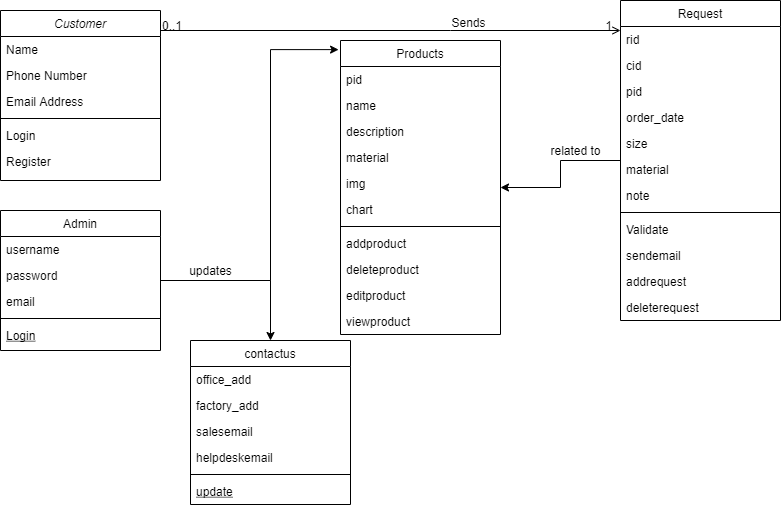

The diagram above was exported from draw.io. Its source (the exported page's mxGraphModel, read from the mxfile embedded in the PNG):
<mxGraphModel dx="868" dy="486" grid="1" gridSize="10" guides="1" tooltips="1" connect="1" arrows="1" fold="1" page="1" pageScale="1" pageWidth="827" pageHeight="1169" math="0" shadow="0">
  <root>
    <mxCell id="WIyWlLk6GJQsqaUBKTNV-0" />
    <mxCell id="WIyWlLk6GJQsqaUBKTNV-1" parent="WIyWlLk6GJQsqaUBKTNV-0" />
    <mxCell id="zkfFHV4jXpPFQw0GAbJ--0" value="Customer" style="swimlane;fontStyle=2;align=center;verticalAlign=top;childLayout=stackLayout;horizontal=1;startSize=26;horizontalStack=0;resizeParent=1;resizeLast=0;collapsible=1;marginBottom=0;rounded=0;shadow=0;strokeWidth=1;" parent="WIyWlLk6GJQsqaUBKTNV-1" vertex="1">
      <mxGeometry x="30" y="10" width="160" height="170" as="geometry">
        <mxRectangle x="230" y="140" width="160" height="26" as="alternateBounds" />
      </mxGeometry>
    </mxCell>
    <mxCell id="zkfFHV4jXpPFQw0GAbJ--1" value="Name" style="text;align=left;verticalAlign=top;spacingLeft=4;spacingRight=4;overflow=hidden;rotatable=0;points=[[0,0.5],[1,0.5]];portConstraint=eastwest;" parent="zkfFHV4jXpPFQw0GAbJ--0" vertex="1">
      <mxGeometry y="26" width="160" height="26" as="geometry" />
    </mxCell>
    <mxCell id="zkfFHV4jXpPFQw0GAbJ--2" value="Phone Number" style="text;align=left;verticalAlign=top;spacingLeft=4;spacingRight=4;overflow=hidden;rotatable=0;points=[[0,0.5],[1,0.5]];portConstraint=eastwest;rounded=0;shadow=0;html=0;" parent="zkfFHV4jXpPFQw0GAbJ--0" vertex="1">
      <mxGeometry y="52" width="160" height="26" as="geometry" />
    </mxCell>
    <mxCell id="zkfFHV4jXpPFQw0GAbJ--3" value="Email Address" style="text;align=left;verticalAlign=top;spacingLeft=4;spacingRight=4;overflow=hidden;rotatable=0;points=[[0,0.5],[1,0.5]];portConstraint=eastwest;rounded=0;shadow=0;html=0;" parent="zkfFHV4jXpPFQw0GAbJ--0" vertex="1">
      <mxGeometry y="78" width="160" height="26" as="geometry" />
    </mxCell>
    <mxCell id="zkfFHV4jXpPFQw0GAbJ--4" value="" style="line;html=1;strokeWidth=1;align=left;verticalAlign=middle;spacingTop=-1;spacingLeft=3;spacingRight=3;rotatable=0;labelPosition=right;points=[];portConstraint=eastwest;" parent="zkfFHV4jXpPFQw0GAbJ--0" vertex="1">
      <mxGeometry y="104" width="160" height="8" as="geometry" />
    </mxCell>
    <mxCell id="zkfFHV4jXpPFQw0GAbJ--5" value="Login&#10;" style="text;align=left;verticalAlign=top;spacingLeft=4;spacingRight=4;overflow=hidden;rotatable=0;points=[[0,0.5],[1,0.5]];portConstraint=eastwest;" parent="zkfFHV4jXpPFQw0GAbJ--0" vertex="1">
      <mxGeometry y="112" width="160" height="26" as="geometry" />
    </mxCell>
    <mxCell id="SmVV62ekrl-HRIuDPPjP-0" value="Register" style="text;align=left;verticalAlign=top;spacingLeft=4;spacingRight=4;overflow=hidden;rotatable=0;points=[[0,0.5],[1,0.5]];portConstraint=eastwest;" vertex="1" parent="zkfFHV4jXpPFQw0GAbJ--0">
      <mxGeometry y="138" width="160" height="26" as="geometry" />
    </mxCell>
    <mxCell id="SmVV62ekrl-HRIuDPPjP-20" style="edgeStyle=orthogonalEdgeStyle;rounded=0;orthogonalLoop=1;jettySize=auto;html=1;entryX=-0.012;entryY=0.031;entryDx=0;entryDy=0;entryPerimeter=0;" edge="1" parent="WIyWlLk6GJQsqaUBKTNV-1" source="zkfFHV4jXpPFQw0GAbJ--6" target="SmVV62ekrl-HRIuDPPjP-4">
      <mxGeometry relative="1" as="geometry">
        <Array as="points">
          <mxPoint x="300" y="280" />
          <mxPoint x="300" y="49" />
        </Array>
      </mxGeometry>
    </mxCell>
    <mxCell id="SmVV62ekrl-HRIuDPPjP-31" style="edgeStyle=orthogonalEdgeStyle;rounded=0;orthogonalLoop=1;jettySize=auto;html=1;entryX=0.5;entryY=0;entryDx=0;entryDy=0;" edge="1" parent="WIyWlLk6GJQsqaUBKTNV-1" source="zkfFHV4jXpPFQw0GAbJ--6" target="SmVV62ekrl-HRIuDPPjP-24">
      <mxGeometry relative="1" as="geometry" />
    </mxCell>
    <mxCell id="zkfFHV4jXpPFQw0GAbJ--6" value="Admin" style="swimlane;fontStyle=0;align=center;verticalAlign=top;childLayout=stackLayout;horizontal=1;startSize=26;horizontalStack=0;resizeParent=1;resizeLast=0;collapsible=1;marginBottom=0;rounded=0;shadow=0;strokeWidth=1;" parent="WIyWlLk6GJQsqaUBKTNV-1" vertex="1">
      <mxGeometry x="30" y="210" width="160" height="140" as="geometry">
        <mxRectangle x="130" y="380" width="160" height="26" as="alternateBounds" />
      </mxGeometry>
    </mxCell>
    <mxCell id="zkfFHV4jXpPFQw0GAbJ--7" value="username" style="text;align=left;verticalAlign=top;spacingLeft=4;spacingRight=4;overflow=hidden;rotatable=0;points=[[0,0.5],[1,0.5]];portConstraint=eastwest;" parent="zkfFHV4jXpPFQw0GAbJ--6" vertex="1">
      <mxGeometry y="26" width="160" height="26" as="geometry" />
    </mxCell>
    <mxCell id="zkfFHV4jXpPFQw0GAbJ--8" value="password" style="text;align=left;verticalAlign=top;spacingLeft=4;spacingRight=4;overflow=hidden;rotatable=0;points=[[0,0.5],[1,0.5]];portConstraint=eastwest;rounded=0;shadow=0;html=0;" parent="zkfFHV4jXpPFQw0GAbJ--6" vertex="1">
      <mxGeometry y="52" width="160" height="26" as="geometry" />
    </mxCell>
    <mxCell id="SmVV62ekrl-HRIuDPPjP-3" value="email" style="text;align=left;verticalAlign=top;spacingLeft=4;spacingRight=4;overflow=hidden;rotatable=0;points=[[0,0.5],[1,0.5]];portConstraint=eastwest;rounded=0;shadow=0;html=0;" vertex="1" parent="zkfFHV4jXpPFQw0GAbJ--6">
      <mxGeometry y="78" width="160" height="26" as="geometry" />
    </mxCell>
    <mxCell id="zkfFHV4jXpPFQw0GAbJ--9" value="" style="line;html=1;strokeWidth=1;align=left;verticalAlign=middle;spacingTop=-1;spacingLeft=3;spacingRight=3;rotatable=0;labelPosition=right;points=[];portConstraint=eastwest;" parent="zkfFHV4jXpPFQw0GAbJ--6" vertex="1">
      <mxGeometry y="104" width="160" height="8" as="geometry" />
    </mxCell>
    <mxCell id="zkfFHV4jXpPFQw0GAbJ--10" value="Login" style="text;align=left;verticalAlign=top;spacingLeft=4;spacingRight=4;overflow=hidden;rotatable=0;points=[[0,0.5],[1,0.5]];portConstraint=eastwest;fontStyle=4" parent="zkfFHV4jXpPFQw0GAbJ--6" vertex="1">
      <mxGeometry y="112" width="160" height="26" as="geometry" />
    </mxCell>
    <mxCell id="SmVV62ekrl-HRIuDPPjP-22" style="edgeStyle=orthogonalEdgeStyle;rounded=0;orthogonalLoop=1;jettySize=auto;html=1;" edge="1" parent="WIyWlLk6GJQsqaUBKTNV-1" source="zkfFHV4jXpPFQw0GAbJ--17" target="SmVV62ekrl-HRIuDPPjP-4">
      <mxGeometry relative="1" as="geometry" />
    </mxCell>
    <mxCell id="zkfFHV4jXpPFQw0GAbJ--17" value="Request" style="swimlane;fontStyle=0;align=center;verticalAlign=top;childLayout=stackLayout;horizontal=1;startSize=26;horizontalStack=0;resizeParent=1;resizeLast=0;collapsible=1;marginBottom=0;rounded=0;shadow=0;strokeWidth=1;" parent="WIyWlLk6GJQsqaUBKTNV-1" vertex="1">
      <mxGeometry x="650" width="160" height="320" as="geometry">
        <mxRectangle x="550" y="140" width="160" height="26" as="alternateBounds" />
      </mxGeometry>
    </mxCell>
    <mxCell id="zkfFHV4jXpPFQw0GAbJ--18" value="rid" style="text;align=left;verticalAlign=top;spacingLeft=4;spacingRight=4;overflow=hidden;rotatable=0;points=[[0,0.5],[1,0.5]];portConstraint=eastwest;" parent="zkfFHV4jXpPFQw0GAbJ--17" vertex="1">
      <mxGeometry y="26" width="160" height="26" as="geometry" />
    </mxCell>
    <mxCell id="zkfFHV4jXpPFQw0GAbJ--19" value="cid" style="text;align=left;verticalAlign=top;spacingLeft=4;spacingRight=4;overflow=hidden;rotatable=0;points=[[0,0.5],[1,0.5]];portConstraint=eastwest;rounded=0;shadow=0;html=0;" parent="zkfFHV4jXpPFQw0GAbJ--17" vertex="1">
      <mxGeometry y="52" width="160" height="26" as="geometry" />
    </mxCell>
    <mxCell id="zkfFHV4jXpPFQw0GAbJ--20" value="pid" style="text;align=left;verticalAlign=top;spacingLeft=4;spacingRight=4;overflow=hidden;rotatable=0;points=[[0,0.5],[1,0.5]];portConstraint=eastwest;rounded=0;shadow=0;html=0;" parent="zkfFHV4jXpPFQw0GAbJ--17" vertex="1">
      <mxGeometry y="78" width="160" height="26" as="geometry" />
    </mxCell>
    <mxCell id="zkfFHV4jXpPFQw0GAbJ--21" value="order_date" style="text;align=left;verticalAlign=top;spacingLeft=4;spacingRight=4;overflow=hidden;rotatable=0;points=[[0,0.5],[1,0.5]];portConstraint=eastwest;rounded=0;shadow=0;html=0;" parent="zkfFHV4jXpPFQw0GAbJ--17" vertex="1">
      <mxGeometry y="104" width="160" height="26" as="geometry" />
    </mxCell>
    <mxCell id="zkfFHV4jXpPFQw0GAbJ--22" value="size" style="text;align=left;verticalAlign=top;spacingLeft=4;spacingRight=4;overflow=hidden;rotatable=0;points=[[0,0.5],[1,0.5]];portConstraint=eastwest;rounded=0;shadow=0;html=0;" parent="zkfFHV4jXpPFQw0GAbJ--17" vertex="1">
      <mxGeometry y="130" width="160" height="26" as="geometry" />
    </mxCell>
    <mxCell id="SmVV62ekrl-HRIuDPPjP-1" value="material" style="text;align=left;verticalAlign=top;spacingLeft=4;spacingRight=4;overflow=hidden;rotatable=0;points=[[0,0.5],[1,0.5]];portConstraint=eastwest;rounded=0;shadow=0;html=0;" vertex="1" parent="zkfFHV4jXpPFQw0GAbJ--17">
      <mxGeometry y="156" width="160" height="26" as="geometry" />
    </mxCell>
    <mxCell id="SmVV62ekrl-HRIuDPPjP-2" value="note" style="text;align=left;verticalAlign=top;spacingLeft=4;spacingRight=4;overflow=hidden;rotatable=0;points=[[0,0.5],[1,0.5]];portConstraint=eastwest;rounded=0;shadow=0;html=0;" vertex="1" parent="zkfFHV4jXpPFQw0GAbJ--17">
      <mxGeometry y="182" width="160" height="26" as="geometry" />
    </mxCell>
    <mxCell id="zkfFHV4jXpPFQw0GAbJ--23" value="" style="line;html=1;strokeWidth=1;align=left;verticalAlign=middle;spacingTop=-1;spacingLeft=3;spacingRight=3;rotatable=0;labelPosition=right;points=[];portConstraint=eastwest;" parent="zkfFHV4jXpPFQw0GAbJ--17" vertex="1">
      <mxGeometry y="208" width="160" height="8" as="geometry" />
    </mxCell>
    <mxCell id="zkfFHV4jXpPFQw0GAbJ--24" value="Validate" style="text;align=left;verticalAlign=top;spacingLeft=4;spacingRight=4;overflow=hidden;rotatable=0;points=[[0,0.5],[1,0.5]];portConstraint=eastwest;" parent="zkfFHV4jXpPFQw0GAbJ--17" vertex="1">
      <mxGeometry y="216" width="160" height="26" as="geometry" />
    </mxCell>
    <mxCell id="zkfFHV4jXpPFQw0GAbJ--25" value="sendemail" style="text;align=left;verticalAlign=top;spacingLeft=4;spacingRight=4;overflow=hidden;rotatable=0;points=[[0,0.5],[1,0.5]];portConstraint=eastwest;" parent="zkfFHV4jXpPFQw0GAbJ--17" vertex="1">
      <mxGeometry y="242" width="160" height="26" as="geometry" />
    </mxCell>
    <mxCell id="SmVV62ekrl-HRIuDPPjP-18" value="addrequest" style="text;align=left;verticalAlign=top;spacingLeft=4;spacingRight=4;overflow=hidden;rotatable=0;points=[[0,0.5],[1,0.5]];portConstraint=eastwest;" vertex="1" parent="zkfFHV4jXpPFQw0GAbJ--17">
      <mxGeometry y="268" width="160" height="26" as="geometry" />
    </mxCell>
    <mxCell id="SmVV62ekrl-HRIuDPPjP-19" value="deleterequest" style="text;align=left;verticalAlign=top;spacingLeft=4;spacingRight=4;overflow=hidden;rotatable=0;points=[[0,0.5],[1,0.5]];portConstraint=eastwest;" vertex="1" parent="zkfFHV4jXpPFQw0GAbJ--17">
      <mxGeometry y="294" width="160" height="26" as="geometry" />
    </mxCell>
    <mxCell id="zkfFHV4jXpPFQw0GAbJ--26" value="" style="endArrow=open;shadow=0;strokeWidth=1;rounded=0;endFill=1;edgeStyle=elbowEdgeStyle;elbow=vertical;" parent="WIyWlLk6GJQsqaUBKTNV-1" source="zkfFHV4jXpPFQw0GAbJ--0" target="zkfFHV4jXpPFQw0GAbJ--17" edge="1">
      <mxGeometry x="0.5" y="41" relative="1" as="geometry">
        <mxPoint x="380" y="192" as="sourcePoint" />
        <mxPoint x="540" y="192" as="targetPoint" />
        <mxPoint x="-40" y="32" as="offset" />
        <Array as="points">
          <mxPoint x="480" y="30" />
        </Array>
      </mxGeometry>
    </mxCell>
    <mxCell id="zkfFHV4jXpPFQw0GAbJ--27" value="0..1" style="resizable=0;align=left;verticalAlign=bottom;labelBackgroundColor=none;fontSize=12;" parent="zkfFHV4jXpPFQw0GAbJ--26" connectable="0" vertex="1">
      <mxGeometry x="-1" relative="1" as="geometry">
        <mxPoint y="4" as="offset" />
      </mxGeometry>
    </mxCell>
    <mxCell id="zkfFHV4jXpPFQw0GAbJ--28" value="1" style="resizable=0;align=right;verticalAlign=bottom;labelBackgroundColor=none;fontSize=12;" parent="zkfFHV4jXpPFQw0GAbJ--26" connectable="0" vertex="1">
      <mxGeometry x="1" relative="1" as="geometry">
        <mxPoint x="-7" y="4" as="offset" />
      </mxGeometry>
    </mxCell>
    <mxCell id="zkfFHV4jXpPFQw0GAbJ--29" value="Sends" style="text;html=1;resizable=0;points=[];;align=center;verticalAlign=middle;labelBackgroundColor=none;rounded=0;shadow=0;strokeWidth=1;fontSize=12;" parent="zkfFHV4jXpPFQw0GAbJ--26" vertex="1" connectable="0">
      <mxGeometry x="0.5" y="49" relative="1" as="geometry">
        <mxPoint x="-38" y="40" as="offset" />
      </mxGeometry>
    </mxCell>
    <mxCell id="SmVV62ekrl-HRIuDPPjP-4" value="Products" style="swimlane;fontStyle=0;align=center;verticalAlign=top;childLayout=stackLayout;horizontal=1;startSize=26;horizontalStack=0;resizeParent=1;resizeLast=0;collapsible=1;marginBottom=0;rounded=0;shadow=0;strokeWidth=1;" vertex="1" parent="WIyWlLk6GJQsqaUBKTNV-1">
      <mxGeometry x="370" y="40" width="160" height="294" as="geometry">
        <mxRectangle x="550" y="140" width="160" height="26" as="alternateBounds" />
      </mxGeometry>
    </mxCell>
    <mxCell id="SmVV62ekrl-HRIuDPPjP-7" value="pid" style="text;align=left;verticalAlign=top;spacingLeft=4;spacingRight=4;overflow=hidden;rotatable=0;points=[[0,0.5],[1,0.5]];portConstraint=eastwest;rounded=0;shadow=0;html=0;" vertex="1" parent="SmVV62ekrl-HRIuDPPjP-4">
      <mxGeometry y="26" width="160" height="26" as="geometry" />
    </mxCell>
    <mxCell id="SmVV62ekrl-HRIuDPPjP-8" value="name" style="text;align=left;verticalAlign=top;spacingLeft=4;spacingRight=4;overflow=hidden;rotatable=0;points=[[0,0.5],[1,0.5]];portConstraint=eastwest;rounded=0;shadow=0;html=0;" vertex="1" parent="SmVV62ekrl-HRIuDPPjP-4">
      <mxGeometry y="52" width="160" height="26" as="geometry" />
    </mxCell>
    <mxCell id="SmVV62ekrl-HRIuDPPjP-9" value="description" style="text;align=left;verticalAlign=top;spacingLeft=4;spacingRight=4;overflow=hidden;rotatable=0;points=[[0,0.5],[1,0.5]];portConstraint=eastwest;rounded=0;shadow=0;html=0;" vertex="1" parent="SmVV62ekrl-HRIuDPPjP-4">
      <mxGeometry y="78" width="160" height="26" as="geometry" />
    </mxCell>
    <mxCell id="SmVV62ekrl-HRIuDPPjP-10" value="material" style="text;align=left;verticalAlign=top;spacingLeft=4;spacingRight=4;overflow=hidden;rotatable=0;points=[[0,0.5],[1,0.5]];portConstraint=eastwest;rounded=0;shadow=0;html=0;" vertex="1" parent="SmVV62ekrl-HRIuDPPjP-4">
      <mxGeometry y="104" width="160" height="26" as="geometry" />
    </mxCell>
    <mxCell id="SmVV62ekrl-HRIuDPPjP-11" value="img" style="text;align=left;verticalAlign=top;spacingLeft=4;spacingRight=4;overflow=hidden;rotatable=0;points=[[0,0.5],[1,0.5]];portConstraint=eastwest;rounded=0;shadow=0;html=0;" vertex="1" parent="SmVV62ekrl-HRIuDPPjP-4">
      <mxGeometry y="130" width="160" height="26" as="geometry" />
    </mxCell>
    <mxCell id="SmVV62ekrl-HRIuDPPjP-15" value="chart" style="text;align=left;verticalAlign=top;spacingLeft=4;spacingRight=4;overflow=hidden;rotatable=0;points=[[0,0.5],[1,0.5]];portConstraint=eastwest;rounded=0;shadow=0;html=0;" vertex="1" parent="SmVV62ekrl-HRIuDPPjP-4">
      <mxGeometry y="156" width="160" height="26" as="geometry" />
    </mxCell>
    <mxCell id="SmVV62ekrl-HRIuDPPjP-12" value="" style="line;html=1;strokeWidth=1;align=left;verticalAlign=middle;spacingTop=-1;spacingLeft=3;spacingRight=3;rotatable=0;labelPosition=right;points=[];portConstraint=eastwest;" vertex="1" parent="SmVV62ekrl-HRIuDPPjP-4">
      <mxGeometry y="182" width="160" height="8" as="geometry" />
    </mxCell>
    <mxCell id="SmVV62ekrl-HRIuDPPjP-13" value="addproduct" style="text;align=left;verticalAlign=top;spacingLeft=4;spacingRight=4;overflow=hidden;rotatable=0;points=[[0,0.5],[1,0.5]];portConstraint=eastwest;" vertex="1" parent="SmVV62ekrl-HRIuDPPjP-4">
      <mxGeometry y="190" width="160" height="26" as="geometry" />
    </mxCell>
    <mxCell id="SmVV62ekrl-HRIuDPPjP-14" value="deleteproduct" style="text;align=left;verticalAlign=top;spacingLeft=4;spacingRight=4;overflow=hidden;rotatable=0;points=[[0,0.5],[1,0.5]];portConstraint=eastwest;" vertex="1" parent="SmVV62ekrl-HRIuDPPjP-4">
      <mxGeometry y="216" width="160" height="26" as="geometry" />
    </mxCell>
    <mxCell id="SmVV62ekrl-HRIuDPPjP-17" value="editproduct" style="text;align=left;verticalAlign=top;spacingLeft=4;spacingRight=4;overflow=hidden;rotatable=0;points=[[0,0.5],[1,0.5]];portConstraint=eastwest;" vertex="1" parent="SmVV62ekrl-HRIuDPPjP-4">
      <mxGeometry y="242" width="160" height="26" as="geometry" />
    </mxCell>
    <mxCell id="SmVV62ekrl-HRIuDPPjP-16" value="viewproduct" style="text;align=left;verticalAlign=top;spacingLeft=4;spacingRight=4;overflow=hidden;rotatable=0;points=[[0,0.5],[1,0.5]];portConstraint=eastwest;" vertex="1" parent="SmVV62ekrl-HRIuDPPjP-4">
      <mxGeometry y="268" width="160" height="26" as="geometry" />
    </mxCell>
    <mxCell id="SmVV62ekrl-HRIuDPPjP-21" value="updates" style="text;html=1;align=center;verticalAlign=middle;resizable=0;points=[];autosize=1;strokeColor=none;fillColor=none;" vertex="1" parent="WIyWlLk6GJQsqaUBKTNV-1">
      <mxGeometry x="210" y="260" width="60" height="20" as="geometry" />
    </mxCell>
    <mxCell id="SmVV62ekrl-HRIuDPPjP-23" value="related to" style="text;html=1;align=center;verticalAlign=middle;resizable=0;points=[];autosize=1;strokeColor=none;fillColor=none;" vertex="1" parent="WIyWlLk6GJQsqaUBKTNV-1">
      <mxGeometry x="570" y="140" width="70" height="20" as="geometry" />
    </mxCell>
    <mxCell id="SmVV62ekrl-HRIuDPPjP-24" value="contactus" style="swimlane;fontStyle=0;align=center;verticalAlign=top;childLayout=stackLayout;horizontal=1;startSize=26;horizontalStack=0;resizeParent=1;resizeLast=0;collapsible=1;marginBottom=0;rounded=0;shadow=0;strokeWidth=1;" vertex="1" parent="WIyWlLk6GJQsqaUBKTNV-1">
      <mxGeometry x="220" y="340" width="160" height="164" as="geometry">
        <mxRectangle x="130" y="380" width="160" height="26" as="alternateBounds" />
      </mxGeometry>
    </mxCell>
    <mxCell id="SmVV62ekrl-HRIuDPPjP-25" value="office_add" style="text;align=left;verticalAlign=top;spacingLeft=4;spacingRight=4;overflow=hidden;rotatable=0;points=[[0,0.5],[1,0.5]];portConstraint=eastwest;" vertex="1" parent="SmVV62ekrl-HRIuDPPjP-24">
      <mxGeometry y="26" width="160" height="26" as="geometry" />
    </mxCell>
    <mxCell id="SmVV62ekrl-HRIuDPPjP-26" value="factory_add" style="text;align=left;verticalAlign=top;spacingLeft=4;spacingRight=4;overflow=hidden;rotatable=0;points=[[0,0.5],[1,0.5]];portConstraint=eastwest;rounded=0;shadow=0;html=0;" vertex="1" parent="SmVV62ekrl-HRIuDPPjP-24">
      <mxGeometry y="52" width="160" height="26" as="geometry" />
    </mxCell>
    <mxCell id="SmVV62ekrl-HRIuDPPjP-27" value="salesemail" style="text;align=left;verticalAlign=top;spacingLeft=4;spacingRight=4;overflow=hidden;rotatable=0;points=[[0,0.5],[1,0.5]];portConstraint=eastwest;rounded=0;shadow=0;html=0;" vertex="1" parent="SmVV62ekrl-HRIuDPPjP-24">
      <mxGeometry y="78" width="160" height="26" as="geometry" />
    </mxCell>
    <mxCell id="SmVV62ekrl-HRIuDPPjP-30" value="helpdeskemail" style="text;align=left;verticalAlign=top;spacingLeft=4;spacingRight=4;overflow=hidden;rotatable=0;points=[[0,0.5],[1,0.5]];portConstraint=eastwest;rounded=0;shadow=0;html=0;" vertex="1" parent="SmVV62ekrl-HRIuDPPjP-24">
      <mxGeometry y="104" width="160" height="26" as="geometry" />
    </mxCell>
    <mxCell id="SmVV62ekrl-HRIuDPPjP-28" value="" style="line;html=1;strokeWidth=1;align=left;verticalAlign=middle;spacingTop=-1;spacingLeft=3;spacingRight=3;rotatable=0;labelPosition=right;points=[];portConstraint=eastwest;" vertex="1" parent="SmVV62ekrl-HRIuDPPjP-24">
      <mxGeometry y="130" width="160" height="8" as="geometry" />
    </mxCell>
    <mxCell id="SmVV62ekrl-HRIuDPPjP-29" value="update" style="text;align=left;verticalAlign=top;spacingLeft=4;spacingRight=4;overflow=hidden;rotatable=0;points=[[0,0.5],[1,0.5]];portConstraint=eastwest;fontStyle=4" vertex="1" parent="SmVV62ekrl-HRIuDPPjP-24">
      <mxGeometry y="138" width="160" height="26" as="geometry" />
    </mxCell>
  </root>
</mxGraphModel>